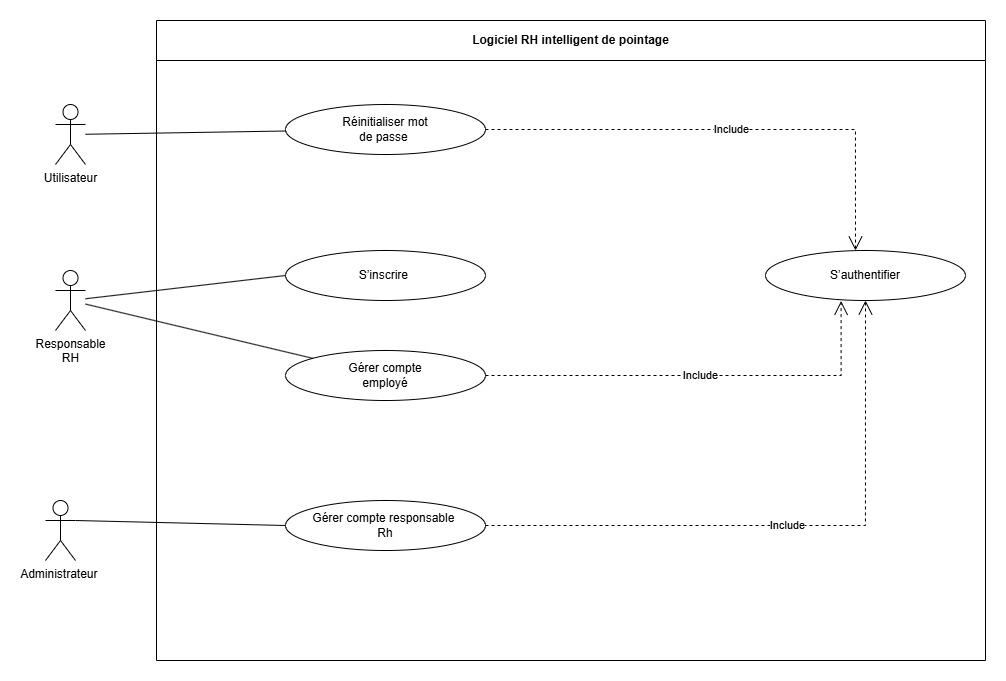

The diagram above was exported from draw.io. Its source (the exported page's mxGraphModel, read from the mxfile embedded in the PNG):
<mxGraphModel dx="2143" dy="701" grid="1" gridSize="10" guides="1" tooltips="1" connect="1" arrows="1" fold="1" page="1" pageScale="1" pageWidth="1169" pageHeight="827" math="0" shadow="0">
  <root>
    <mxCell id="0" />
    <mxCell id="1" parent="0" />
    <mxCell id="Oghlxlwd4FN2wpK8zCVp-1" parent="1" style="swimlane;whiteSpace=wrap;html=1;startSize=40;" value="Logiciel RH intelligent de pointage" vertex="1">
      <mxGeometry height="640" width="829" x="71" y="270" as="geometry" />
    </mxCell>
    <mxCell id="Oghlxlwd4FN2wpK8zCVp-4" parent="Oghlxlwd4FN2wpK8zCVp-1" style="ellipse;whiteSpace=wrap;html=1;" value="S’authentifier" vertex="1">
      <mxGeometry height="50" width="200" x="609" y="230" as="geometry" />
    </mxCell>
    <mxCell id="Oghlxlwd4FN2wpK8zCVp-8" parent="Oghlxlwd4FN2wpK8zCVp-1" style="ellipse;whiteSpace=wrap;html=1;" value="Gérer&amp;nbsp;compte responsable&amp;nbsp;&lt;div&gt;Rh&lt;br&gt;&lt;/div&gt;" vertex="1">
      <mxGeometry height="50" width="200" x="129" y="480" as="geometry" />
    </mxCell>
    <mxCell id="Oghlxlwd4FN2wpK8zCVp-22" edge="1" parent="Oghlxlwd4FN2wpK8zCVp-1" source="Oghlxlwd4FN2wpK8zCVp-8" style="endArrow=open;endSize=12;dashed=1;html=1;rounded=0;edgeStyle=orthogonalEdgeStyle;" target="Oghlxlwd4FN2wpK8zCVp-4" value="Include">
      <mxGeometry relative="1" width="160" as="geometry">
        <mxPoint x="455" y="175" as="sourcePoint" />
        <mxPoint x="685" y="375" as="targetPoint" />
      </mxGeometry>
    </mxCell>
    <mxCell id="OkFmvbLcXrpJfnLyLuRL-5" parent="Oghlxlwd4FN2wpK8zCVp-1" style="ellipse;whiteSpace=wrap;html=1;" value="&lt;div&gt;Réinitialiser mot&lt;/div&gt;&lt;div&gt;de passe&amp;nbsp;&lt;/div&gt;" vertex="1">
      <mxGeometry height="50" width="200" x="129" y="84" as="geometry" />
    </mxCell>
    <mxCell id="OkFmvbLcXrpJfnLyLuRL-6" parent="Oghlxlwd4FN2wpK8zCVp-1" style="ellipse;whiteSpace=wrap;html=1;" value="&lt;div&gt;Gérer compte&lt;/div&gt;&lt;div&gt;employé&lt;/div&gt;" vertex="1">
      <mxGeometry height="50" width="200" x="129" y="330" as="geometry" />
    </mxCell>
    <mxCell id="OkFmvbLcXrpJfnLyLuRL-8" parent="Oghlxlwd4FN2wpK8zCVp-1" style="ellipse;whiteSpace=wrap;html=1;" value="S’inscrire&amp;nbsp;" vertex="1">
      <mxGeometry height="50" width="200" x="129" y="230" as="geometry" />
    </mxCell>
    <mxCell id="OkFmvbLcXrpJfnLyLuRL-12" edge="1" parent="Oghlxlwd4FN2wpK8zCVp-1" source="OkFmvbLcXrpJfnLyLuRL-6" style="endArrow=open;endSize=12;dashed=1;html=1;rounded=0;exitX=1;exitY=0.5;exitDx=0;exitDy=0;edgeStyle=orthogonalEdgeStyle;entryX=0.378;entryY=1.009;entryDx=0;entryDy=0;entryPerimeter=0;" target="Oghlxlwd4FN2wpK8zCVp-4" value="Include">
      <mxGeometry relative="1" width="160" as="geometry">
        <mxPoint x="399" y="524" as="sourcePoint" />
        <mxPoint x="793" y="320" as="targetPoint" />
      </mxGeometry>
    </mxCell>
    <mxCell id="OkFmvbLcXrpJfnLyLuRL-13" edge="1" parent="Oghlxlwd4FN2wpK8zCVp-1" source="OkFmvbLcXrpJfnLyLuRL-5" style="endArrow=open;endSize=12;dashed=1;html=1;rounded=0;exitX=1;exitY=0.5;exitDx=0;exitDy=0;entryX=0.45;entryY=0;entryDx=0;entryDy=0;entryPerimeter=0;edgeStyle=orthogonalEdgeStyle;" target="Oghlxlwd4FN2wpK8zCVp-4" value="Include">
      <mxGeometry relative="1" width="160" as="geometry">
        <mxPoint x="359" y="120" as="sourcePoint" />
        <mxPoint x="903" y="110" as="targetPoint" />
      </mxGeometry>
    </mxCell>
    <mxCell id="Oghlxlwd4FN2wpK8zCVp-6" parent="1" style="shape=umlActor;verticalLabelPosition=bottom;verticalAlign=top;html=1;outlineConnect=0;" value="Administrateur&amp;nbsp;" vertex="1">
      <mxGeometry height="60" width="30" x="-40" y="750" as="geometry" />
    </mxCell>
    <mxCell id="Oghlxlwd4FN2wpK8zCVp-16" edge="1" parent="1" source="Oghlxlwd4FN2wpK8zCVp-6" style="endArrow=none;html=1;rounded=0;entryX=0;entryY=0.5;entryDx=0;entryDy=0;exitX=1;exitY=0.3333333333333333;exitDx=0;exitDy=0;exitPerimeter=0;" target="Oghlxlwd4FN2wpK8zCVp-8" value="">
      <mxGeometry height="50" relative="1" width="50" as="geometry">
        <mxPoint x="141" y="550" as="sourcePoint" />
        <mxPoint x="261" y="590" as="targetPoint" />
      </mxGeometry>
    </mxCell>
    <mxCell id="OkFmvbLcXrpJfnLyLuRL-2" parent="1" style="shape=umlActor;verticalLabelPosition=bottom;verticalAlign=top;html=1;outlineConnect=0;" value="Utilisateur" vertex="1">
      <mxGeometry height="60" width="30" x="-30" y="354" as="geometry" />
    </mxCell>
    <mxCell id="OkFmvbLcXrpJfnLyLuRL-3" parent="1" style="shape=umlActor;verticalLabelPosition=bottom;verticalAlign=top;html=1;outlineConnect=0;" value="Responsable&#10;RH" vertex="1">
      <mxGeometry height="60" width="30" x="-30" y="520" as="geometry" />
    </mxCell>
    <mxCell id="OkFmvbLcXrpJfnLyLuRL-7" edge="1" parent="1" source="OkFmvbLcXrpJfnLyLuRL-2" style="endArrow=none;html=1;rounded=0;" target="OkFmvbLcXrpJfnLyLuRL-5" value="">
      <mxGeometry height="50" relative="1" width="50" as="geometry">
        <mxPoint x="110" y="500" as="sourcePoint" />
        <mxPoint x="160" y="450" as="targetPoint" />
      </mxGeometry>
    </mxCell>
    <mxCell id="OkFmvbLcXrpJfnLyLuRL-9" edge="1" parent="1" source="OkFmvbLcXrpJfnLyLuRL-3" style="endArrow=none;html=1;rounded=0;entryX=0;entryY=0.5;entryDx=0;entryDy=0;" target="OkFmvbLcXrpJfnLyLuRL-8" value="">
      <mxGeometry height="50" relative="1" width="50" as="geometry">
        <mxPoint x="90" y="600" as="sourcePoint" />
        <mxPoint x="140" y="550" as="targetPoint" />
      </mxGeometry>
    </mxCell>
    <mxCell id="OkFmvbLcXrpJfnLyLuRL-10" edge="1" parent="1" source="OkFmvbLcXrpJfnLyLuRL-3" style="endArrow=none;html=1;rounded=0;" target="OkFmvbLcXrpJfnLyLuRL-6" value="">
      <mxGeometry height="50" relative="1" width="50" as="geometry">
        <mxPoint x="90" y="660" as="sourcePoint" />
        <mxPoint x="140" y="610" as="targetPoint" />
      </mxGeometry>
    </mxCell>
  </root>
</mxGraphModel>